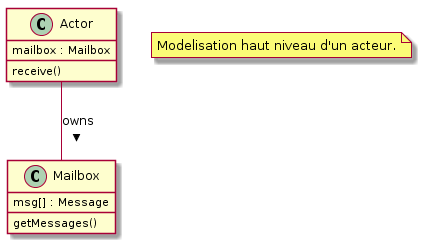

The diagram above was rendered by PlantUML. Its source (embedded in the PNG):
@startuml
class Actor{
 mailbox : Mailbox
 receive()
 }
class Mailbox{
msg[] : Message
getMessages()
}
Actor -- Mailbox : > owns
note "Modelisation haut niveau d'un acteur." as N1
@enduml